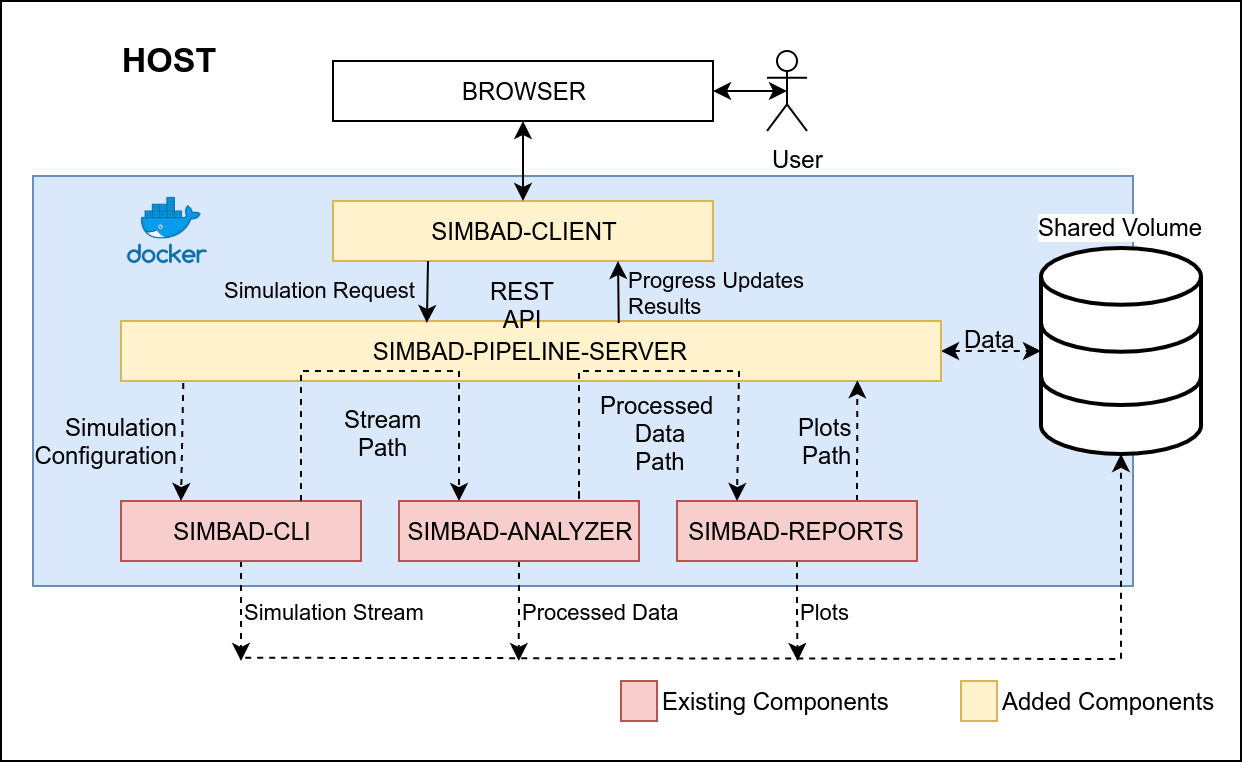

The diagram above was exported from draw.io. Its source (the exported page's mxGraphModel, read from the mxfile embedded in the PNG):
<mxGraphModel dx="942" dy="595" grid="1" gridSize="10" guides="1" tooltips="1" connect="1" arrows="1" fold="1" page="1" pageScale="1" pageWidth="827" pageHeight="1169" math="0" shadow="0">
  <root>
    <mxCell id="0" />
    <mxCell id="1" parent="0" />
    <mxCell id="THzQpXgZw4FpQ5s2hwLU-1" value="" style="rounded=0;whiteSpace=wrap;html=1;" parent="1" vertex="1">
      <mxGeometry x="30" y="40" width="620" height="380" as="geometry" />
    </mxCell>
    <mxCell id="THzQpXgZw4FpQ5s2hwLU-3" value="BROWSER" style="rounded=0;whiteSpace=wrap;html=1;" parent="1" vertex="1">
      <mxGeometry x="196" y="70" width="190" height="30" as="geometry" />
    </mxCell>
    <mxCell id="THzQpXgZw4FpQ5s2hwLU-4" value="" style="rounded=0;whiteSpace=wrap;html=1;fillColor=#dae8fc;strokeColor=#6c8ebf;" parent="1" vertex="1">
      <mxGeometry x="46" y="127.5" width="550" height="205" as="geometry" />
    </mxCell>
    <mxCell id="THzQpXgZw4FpQ5s2hwLU-5" value="&lt;b&gt;&lt;font style=&quot;font-size: 17px&quot;&gt;HOST&lt;/font&gt;&lt;/b&gt;" style="text;html=1;strokeColor=none;fillColor=none;align=center;verticalAlign=middle;whiteSpace=wrap;rounded=0;" parent="1" vertex="1">
      <mxGeometry x="60" y="60" width="107" height="20" as="geometry" />
    </mxCell>
    <mxCell id="THzQpXgZw4FpQ5s2hwLU-6" value="" style="shape=image;imageAspect=0;aspect=fixed;verticalLabelPosition=bottom;verticalAlign=top;image=data:image/png,(base64 omitted: 5608 chars);" parent="1" vertex="1">
      <mxGeometry x="90" y="135" width="47" height="40" as="geometry" />
    </mxCell>
    <mxCell id="THzQpXgZw4FpQ5s2hwLU-8" value="SIMBAD-CLIENT" style="rounded=0;whiteSpace=wrap;html=1;fillColor=#fff2cc;strokeColor=#d6b656;" parent="1" vertex="1">
      <mxGeometry x="196" y="140" width="190" height="30" as="geometry" />
    </mxCell>
    <mxCell id="THzQpXgZw4FpQ5s2hwLU-9" value="" style="endArrow=classic;startArrow=classic;html=1;entryX=0.5;entryY=1;entryDx=0;entryDy=0;exitX=0.5;exitY=0;exitDx=0;exitDy=0;" parent="1" source="THzQpXgZw4FpQ5s2hwLU-8" target="THzQpXgZw4FpQ5s2hwLU-3" edge="1">
      <mxGeometry width="50" height="50" relative="1" as="geometry">
        <mxPoint x="50" y="370" as="sourcePoint" />
        <mxPoint x="100" y="320" as="targetPoint" />
      </mxGeometry>
    </mxCell>
    <mxCell id="THzQpXgZw4FpQ5s2hwLU-15" value="Added Components" style="rounded=0;html=1;labelPosition=right;verticalLabelPosition=middle;align=left;verticalAlign=middle;spacingRight=0;horizontal=1;fillColor=#fff2cc;strokeColor=#d6b656;" parent="1" vertex="1">
      <mxGeometry x="510" y="380" width="18" height="20" as="geometry" />
    </mxCell>
    <mxCell id="THzQpXgZw4FpQ5s2hwLU-29" style="edgeStyle=orthogonalEdgeStyle;rounded=0;orthogonalLoop=1;jettySize=auto;html=1;exitX=0.5;exitY=0.5;exitDx=0;exitDy=0;exitPerimeter=0;entryX=1;entryY=0.5;entryDx=0;entryDy=0;fontSize=9;startArrow=classic;startFill=1;" parent="1" source="THzQpXgZw4FpQ5s2hwLU-25" target="THzQpXgZw4FpQ5s2hwLU-3" edge="1">
      <mxGeometry relative="1" as="geometry" />
    </mxCell>
    <mxCell id="THzQpXgZw4FpQ5s2hwLU-25" value="User" style="shape=umlActor;verticalLabelPosition=bottom;labelBackgroundColor=#ffffff;verticalAlign=top;html=1;outlineConnect=0;fontSize=12;align=left;" parent="1" vertex="1">
      <mxGeometry x="413" y="65" width="20" height="40" as="geometry" />
    </mxCell>
    <mxCell id="Vx-gnK0Q3d0Xkxr5JoYp-9" value="Data" style="edgeStyle=orthogonalEdgeStyle;rounded=0;orthogonalLoop=1;jettySize=auto;html=0;exitX=1;exitY=0.5;exitDx=0;exitDy=0;dashed=1;labelBackgroundColor=none;startArrow=classic;startFill=1;endArrow=classic;endFill=1;fontSize=12;align=left;" parent="1" source="H5_1IvgiMDN97Av46aT9-2" target="Vx-gnK0Q3d0Xkxr5JoYp-1" edge="1">
      <mxGeometry x="-0.2" y="11" relative="1" as="geometry">
        <Array as="points">
          <mxPoint x="520" y="215" />
          <mxPoint x="520" y="215" />
        </Array>
        <mxPoint x="-10" y="6" as="offset" />
      </mxGeometry>
    </mxCell>
    <mxCell id="H5_1IvgiMDN97Av46aT9-2" value="SIMBAD-PIPELINE-SERVER" style="rounded=0;whiteSpace=wrap;html=1;fillColor=#fff2cc;strokeColor=#d6b656;labelPosition=center;verticalLabelPosition=middle;align=center;verticalAlign=middle;spacing=4;spacingTop=0;" parent="1" vertex="1">
      <mxGeometry x="90" y="200" width="410" height="30" as="geometry" />
    </mxCell>
    <mxCell id="H5_1IvgiMDN97Av46aT9-4" value="Simulation Request" style="endArrow=classic;html=1;exitX=0.25;exitY=1;exitDx=0;exitDy=0;entryX=0.373;entryY=0.033;entryDx=0;entryDy=0;labelPosition=left;verticalLabelPosition=middle;align=right;verticalAlign=middle;labelBackgroundColor=none;spacing=6;entryPerimeter=0;" parent="1" source="THzQpXgZw4FpQ5s2hwLU-8" target="H5_1IvgiMDN97Av46aT9-2" edge="1">
      <mxGeometry width="50" height="50" relative="1" as="geometry">
        <mxPoint x="60" y="450" as="sourcePoint" />
        <mxPoint x="110" y="400" as="targetPoint" />
      </mxGeometry>
    </mxCell>
    <mxCell id="H5_1IvgiMDN97Av46aT9-5" value="Progress Updates&lt;br&gt;Results" style="endArrow=classic;html=1;entryX=0.75;entryY=1;entryDx=0;entryDy=0;exitX=0.607;exitY=0.033;exitDx=0;exitDy=0;align=left;labelBackgroundColor=none;spacing=5;exitPerimeter=0;" parent="1" source="H5_1IvgiMDN97Av46aT9-2" target="THzQpXgZw4FpQ5s2hwLU-8" edge="1">
      <mxGeometry width="50" height="50" relative="1" as="geometry">
        <mxPoint x="60" y="450" as="sourcePoint" />
        <mxPoint x="110" y="400" as="targetPoint" />
      </mxGeometry>
    </mxCell>
    <mxCell id="H5_1IvgiMDN97Av46aT9-7" value="REST API" style="text;html=1;strokeColor=none;fillColor=none;align=center;verticalAlign=middle;whiteSpace=wrap;rounded=0;" parent="1" vertex="1">
      <mxGeometry x="261" y="175" width="60" height="20" as="geometry" />
    </mxCell>
    <mxCell id="Vx-gnK0Q3d0Xkxr5JoYp-5" value="Simulation Stream" style="edgeStyle=orthogonalEdgeStyle;rounded=0;orthogonalLoop=1;jettySize=auto;html=1;exitX=0.5;exitY=1;exitDx=0;exitDy=0;dashed=1;labelBackgroundColor=none;startArrow=none;startFill=0;endArrow=classic;endFill=1;align=left;" parent="1" source="teReYaU-fVVsF2tNRBn1-2" edge="1">
      <mxGeometry relative="1" as="geometry">
        <mxPoint x="150" y="370" as="targetPoint" />
      </mxGeometry>
    </mxCell>
    <mxCell id="teReYaU-fVVsF2tNRBn1-2" value="SIMBAD-CLI" style="rounded=0;whiteSpace=wrap;html=1;fillColor=#f8cecc;strokeColor=#b85450;" parent="1" vertex="1">
      <mxGeometry x="90" y="290" width="120" height="30" as="geometry" />
    </mxCell>
    <mxCell id="teReYaU-fVVsF2tNRBn1-13" value="Plots&lt;br style=&quot;font-size: 12px;&quot;&gt;Path" style="rounded=0;orthogonalLoop=1;jettySize=auto;html=1;exitX=0.75;exitY=0;exitDx=0;exitDy=0;entryX=0.898;entryY=0.988;entryDx=0;entryDy=0;entryPerimeter=0;startArrow=none;startFill=0;endArrow=classic;endFill=1;dashed=1;labelPosition=left;verticalLabelPosition=middle;align=right;verticalAlign=middle;labelBackgroundColor=none;fontSize=12;" parent="1" source="teReYaU-fVVsF2tNRBn1-3" target="H5_1IvgiMDN97Av46aT9-2" edge="1">
      <mxGeometry relative="1" as="geometry" />
    </mxCell>
    <mxCell id="Vx-gnK0Q3d0Xkxr5JoYp-7" value="Plots" style="edgeStyle=orthogonalEdgeStyle;rounded=0;orthogonalLoop=1;jettySize=auto;html=1;exitX=0.5;exitY=1;exitDx=0;exitDy=0;dashed=1;labelBackgroundColor=none;startArrow=none;startFill=0;endArrow=classic;endFill=1;align=left;" parent="1" source="teReYaU-fVVsF2tNRBn1-3" edge="1">
      <mxGeometry relative="1" as="geometry">
        <mxPoint x="428.28571428571433" y="370" as="targetPoint" />
      </mxGeometry>
    </mxCell>
    <mxCell id="teReYaU-fVVsF2tNRBn1-3" value="SIMBAD-REPORTS" style="rounded=0;whiteSpace=wrap;html=1;fillColor=#f8cecc;strokeColor=#b85450;" parent="1" vertex="1">
      <mxGeometry x="368" y="290" width="120" height="30" as="geometry" />
    </mxCell>
    <mxCell id="Vx-gnK0Q3d0Xkxr5JoYp-6" value="Processed Data" style="edgeStyle=orthogonalEdgeStyle;rounded=0;orthogonalLoop=1;jettySize=auto;html=1;exitX=0.5;exitY=1;exitDx=0;exitDy=0;dashed=1;labelBackgroundColor=none;startArrow=none;startFill=0;endArrow=classic;endFill=1;align=left;" parent="1" source="teReYaU-fVVsF2tNRBn1-4" edge="1">
      <mxGeometry relative="1" as="geometry">
        <mxPoint x="288.8571428571429" y="370" as="targetPoint" />
      </mxGeometry>
    </mxCell>
    <mxCell id="teReYaU-fVVsF2tNRBn1-4" value="SIMBAD-ANALYZER" style="rounded=0;whiteSpace=wrap;html=1;fillColor=#f8cecc;strokeColor=#b85450;" parent="1" vertex="1">
      <mxGeometry x="229" y="290" width="120" height="30" as="geometry" />
    </mxCell>
    <mxCell id="teReYaU-fVVsF2tNRBn1-9" value="Simulation&#10;Configuration" style="endArrow=classic;exitX=0.076;exitY=1.033;exitDx=0;exitDy=0;exitPerimeter=0;entryX=0.25;entryY=0;entryDx=0;entryDy=0;align=right;labelPosition=left;verticalLabelPosition=middle;verticalAlign=middle;labelBackgroundColor=none;dashed=1;fontSize=12;" parent="1" source="H5_1IvgiMDN97Av46aT9-2" target="teReYaU-fVVsF2tNRBn1-2" edge="1">
      <mxGeometry width="50" height="50" relative="1" as="geometry">
        <mxPoint x="60" y="610" as="sourcePoint" />
        <mxPoint x="121" y="290" as="targetPoint" />
      </mxGeometry>
    </mxCell>
    <mxCell id="teReYaU-fVVsF2tNRBn1-17" value="Existing Components" style="rounded=0;html=1;labelPosition=right;verticalLabelPosition=middle;align=left;verticalAlign=middle;spacingRight=0;horizontal=1;fillColor=#f8cecc;strokeColor=#b85450;" parent="1" vertex="1">
      <mxGeometry x="340" y="380" width="18" height="20" as="geometry" />
    </mxCell>
    <mxCell id="teReYaU-fVVsF2tNRBn1-26" value="" style="endArrow=classic;dashed=1;html=1;labelBackgroundColor=none;align=center;rounded=0;startArrow=none;startFill=0;endFill=1;labelPosition=center;verticalLabelPosition=top;verticalAlign=top;entryX=0.25;entryY=0;entryDx=0;entryDy=0;exitX=0.75;exitY=0;exitDx=0;exitDy=0;" parent="1" source="teReYaU-fVVsF2tNRBn1-2" target="teReYaU-fVVsF2tNRBn1-4" edge="1">
      <mxGeometry width="50" height="50" relative="1" as="geometry">
        <mxPoint x="179" y="285" as="sourcePoint" />
        <mxPoint x="259" y="285" as="targetPoint" />
        <Array as="points">
          <mxPoint x="180" y="225" />
          <mxPoint x="230" y="225" />
          <mxPoint x="259" y="225" />
        </Array>
      </mxGeometry>
    </mxCell>
    <mxCell id="teReYaU-fVVsF2tNRBn1-28" value="Stream&lt;br&gt;Path" style="text;html=1;align=center;verticalAlign=middle;resizable=0;points=[];;labelBackgroundColor=none;" parent="teReYaU-fVVsF2tNRBn1-26" vertex="1" connectable="0">
      <mxGeometry x="0.0924" y="2" relative="1" as="geometry">
        <mxPoint x="-8" y="32" as="offset" />
      </mxGeometry>
    </mxCell>
    <mxCell id="teReYaU-fVVsF2tNRBn1-29" value="" style="endArrow=classic;dashed=1;html=1;labelBackgroundColor=none;align=center;rounded=0;startArrow=none;startFill=0;endFill=1;labelPosition=center;verticalLabelPosition=top;verticalAlign=top;entryX=0.25;entryY=0;entryDx=0;entryDy=0;" parent="1" target="teReYaU-fVVsF2tNRBn1-3" edge="1">
      <mxGeometry width="50" height="50" relative="1" as="geometry">
        <mxPoint x="319" y="285" as="sourcePoint" />
        <mxPoint x="399.0000000000001" y="285" as="targetPoint" />
        <Array as="points">
          <mxPoint x="319" y="290" />
          <mxPoint x="319" y="225" />
          <mxPoint x="399" y="225" />
        </Array>
      </mxGeometry>
    </mxCell>
    <mxCell id="teReYaU-fVVsF2tNRBn1-30" value="Processed &lt;br&gt;Data&lt;br&gt;Path" style="text;html=1;align=center;verticalAlign=middle;resizable=0;points=[];;labelBackgroundColor=none;" parent="teReYaU-fVVsF2tNRBn1-29" vertex="1" connectable="0">
      <mxGeometry x="0.0924" y="2" relative="1" as="geometry">
        <mxPoint x="-8" y="32" as="offset" />
      </mxGeometry>
    </mxCell>
    <mxCell id="Vx-gnK0Q3d0Xkxr5JoYp-1" value="Shared Volume" style="html=1;verticalLabelPosition=top;align=center;labelBackgroundColor=#ffffff;verticalAlign=bottom;strokeWidth=2;strokeColor=#000000;shadow=0;dashed=0;shape=mxgraph.ios7.icons.data;labelPosition=center;" parent="1" vertex="1">
      <mxGeometry x="550" y="163.5" width="80" height="103" as="geometry" />
    </mxCell>
    <mxCell id="Vx-gnK0Q3d0Xkxr5JoYp-4" value="" style="endArrow=classic;dashed=1;html=1;labelBackgroundColor=none;align=left;rounded=0;exitX=0.226;exitY=0.842;exitDx=0;exitDy=0;exitPerimeter=0;endFill=1;" parent="1" target="Vx-gnK0Q3d0Xkxr5JoYp-1" edge="1">
      <mxGeometry width="50" height="50" relative="1" as="geometry">
        <mxPoint x="152.1199999999999" y="368.38" as="sourcePoint" />
        <mxPoint x="562" y="285" as="targetPoint" />
        <Array as="points">
          <mxPoint x="590" y="369" />
        </Array>
      </mxGeometry>
    </mxCell>
  </root>
</mxGraphModel>